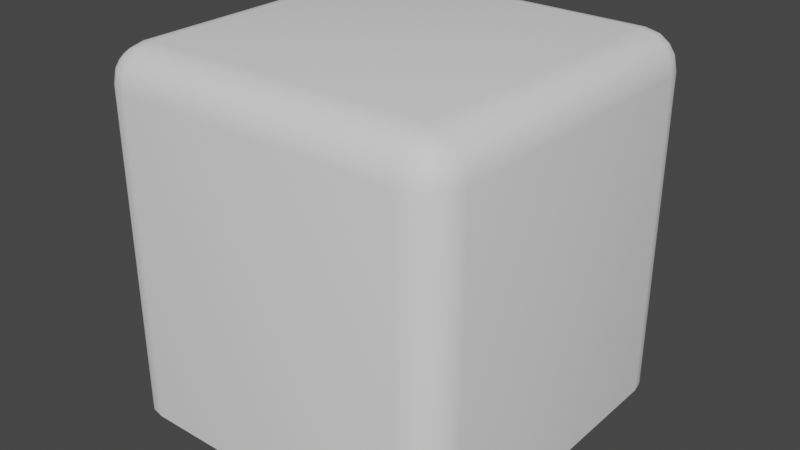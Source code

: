 # Source: BackDrop.blend  (saved by Blender 3.5.10; exported with 4.5.12 LTS)
import bpy
from mathutils import Matrix  # noqa: F401  (used for matrix-valued properties, if any)

bpy.ops.wm.read_factory_settings(use_empty=True)
scene = bpy.context.scene
scene.name = 'Scene'

# ---- collections
col_collection = bpy.data.collections.new('Collection'); scene.collection.children.link(col_collection)

# ---- node groups
ng_backdrop = bpy.data.node_groups.new('Backdrop', 'GeometryNodeTree')
_s = ng_backdrop.interface.new_socket(name='Geometry', in_out='OUTPUT', socket_type='NodeSocketGeometry')
_s = ng_backdrop.interface.new_socket(name='Geometry', in_out='INPUT', socket_type='NodeSocketGeometry')
_s = ng_backdrop.interface.new_socket(name='Size', in_out='INPUT', socket_type='NodeSocketVector')
_s.default_value = (1.0, 1.0, 1.0)
_s.min_value = 0.0
_s = ng_backdrop.interface.new_socket(name='Shade Smooth', in_out='INPUT', socket_type='NodeSocketBool')
_s.default_value = True
ng_backdrop.is_modifier = True
_N = ng_backdrop.nodes; _L = ng_backdrop.links
n0 = _N.new('GeometryNodeSetShadeSmooth'); n0.name = 'Set Shade Smooth.001'; n0.location = (-35, -20)
n1 = _N.new('GeometryNodeInputShadeSmooth'); n1.name = 'Is Face Smooth'; n1.location = (-110, -20)
n2 = _N.new('GeometryNodeCaptureAttribute'); n2.name = 'Capture Attribute'; n2.location = (-85, -20)
n2.capture_items.clear()
n2.domain = 'FACE'
n3 = _N.new('FunctionNodeCompare'); n3.name = 'Compare'; n3.location = (-540, -180)
n3.operation = 'EQUAL'
n3.data_type = 'INT'
n3.inputs[3].default_value = 3
n3.inputs[6].default_value = (0.0, 0.0, 0.0, 0.0)
n3.inputs[7].default_value = (0.0, 0.0, 0.0, 0.0)
n4 = _N.new('GeometryNodeMeshGrid'); n4.name = 'Grid'; n4.location = (-300, -20)
n4.inputs[2].default_value = 2
n4.inputs[3].default_value = 2
n5 = _N.new('FunctionNodeCompare'); n5.name = 'Compare.001'; n5.location = (-540, -360)
n5.operation = 'EQUAL'
n5.data_type = 'INT'
n5.inputs[6].default_value = (0.0, 0.0, 0.0, 0.0)
n5.inputs[7].default_value = (0.0, 0.0, 0.0, 0.0)
n6 = _N.new('NodeGroupInput'); n6.name = 'Group Input'; n6.location = (-720, -80)
n7 = _N.new('GeometryNodeExtrudeMesh'); n7.name = 'Extrude Mesh'; n7.location = (-60, -20)
n8 = _N.new('NodeGroupInput'); n8.name = 'Group Input.001'; n8.location = (-60, -260)
n9 = _N.new('GeometryNodeSetShadeSmooth'); n9.name = 'Set Shade Smooth'; n9.location = (220, -120)
n10 = _N.new('NodeGroupOutput'); n10.name = 'Group Output'; n10.location = (400, -120)
n11 = _N.new('ShaderNodeSeparateXYZ'); n11.name = 'Separate XYZ'; n11.location = (-540, -40)
n12 = _N.new('NodeReroute'); n12.name = 'Reroute'; n12.location = (-300, -200)
n12.width = 16
n12.socket_idname = 'NodeSocketFloat'
n13 = _N.new('NodeReroute'); n13.name = 'Reroute.001'; n13.location = (-140, -200)
n13.width = 16
n13.socket_idname = 'NodeSocketFloat'
n14 = _N.new('FunctionNodeBooleanMath'); n14.name = 'Boolean Math'; n14.location = (-300, -220)
n14.operation = 'OR'
n15 = _N.new('GeometryNodeInputIndex'); n15.name = 'Index'; n15.location = (-820, -360)
_L.new(n6.outputs[1], n11.inputs[0])
_L.new(n11.outputs[0], n4.inputs[0])
_L.new(n11.outputs[1], n4.inputs[1])
_L.new(n4.outputs[0], n2.inputs[0])
_L.new(n15.outputs[0], n3.inputs[2])
_L.new(n15.outputs[0], n5.inputs[2])
_L.new(n3.outputs[0], n14.inputs[0])
_L.new(n5.outputs[0], n14.inputs[1])
_L.new(n14.outputs[0], n7.inputs[1])
_L.new(n0.outputs[0], n9.inputs[0])
_L.new(n9.outputs[0], n10.inputs[0])
_L.new(n8.outputs[2], n9.inputs[2])
_L.new(n13.outputs[0], n7.inputs[3])
_L.new(n11.outputs[2], n12.inputs[0])
_L.new(n12.outputs[0], n13.inputs[0])
_L.new(n1.outputs[0], n2.inputs[1])
_L.new(n2.outputs[0], n7.inputs[0])
_L.new(n7.outputs[0], n0.inputs[0])
_L.new(n2.outputs[1], n0.inputs[2])
n10.is_active_output = True

# ---- world
world_world = bpy.data.worlds.new('World'); scene.world = world_world
world_world.use_nodes = True; world_world.node_tree.nodes.clear()
_N = world_world.node_tree.nodes; _L = world_world.node_tree.links
n0 = _N.new('ShaderNodeOutputWorld'); n0.name = 'World Output'; n0.location = (300, 300)
n1 = _N.new('ShaderNodeBackground'); n1.name = 'Background'; n1.location = (10, 300)
n1.inputs[0].default_value = (0.05088, 0.05088, 0.05088, 1.0)
_L.new(n1.outputs[0], n0.inputs[0])
n0.is_active_output = True
world_world.color = (0.05088, 0.05088, 0.05088)
world_world.use_sun_shadow = False
world_world.sun_shadow_jitter_overblur = 0.0

# ---- meshes
me_plane = bpy.data.meshes.new('Plane')
me_plane.from_pydata([(0.0, 0.0, 0.0)], [], [])
_uv = me_plane.uv_layers.new(name='UVMap')
_uv.uv.foreach_set('vector', [])
me_plane.update()

# ---- objects
ob_backdrop = bpy.data.objects.new('Backdrop', me_plane)

# ---- transforms, parenting, visibility, modifiers, constraints
ob_backdrop.location = (0.0, 0.0, 0.0)
_m = ob_backdrop.modifiers.new('GeometryNodes', 'NODES')
_m.node_group = ng_backdrop
_m = ob_backdrop.modifiers.new('Bevel', 'BEVEL')
_m.segments = 4

# ---- collection membership
col_collection.objects.link(ob_backdrop)

# ---- scene / render settings (as saved in the file)
scene.frame_start = 1; scene.frame_end = 250; scene.frame_set(1)
scene.render.engine = 'CYCLES'
scene.cycles.sampling_pattern = 'TABULATED_SOBOL'
scene.cycles.adaptive_threshold = 0.1
scene.eevee.taa_samples = 256
scene.eevee.taa_render_samples = 256
scene.eevee.use_gtao = True
scene.eevee.use_raytracing = True
scene.view_settings.view_transform = 'Filmic'
bpy.context.view_layer.update()

# ---- added for rendering (the .blend has no active camera and no usable light): camera, sun
cam_auto = bpy.data.cameras.new('AutoCamera')
cam_auto.lens = 50.0
cam_auto.sensor_width = 36.0
cam_auto.clip_end = 1000.0
ob_auto_camera = bpy.data.objects.new('AutoCamera', cam_auto)
scene.collection.objects.link(ob_auto_camera)
ob_auto_camera.location = (1.60254, -1.92304, 1.78203)
ob_auto_camera.rotation_euler = (1.09748, -7.21219e-08, 0.694738)
scene.camera = ob_auto_camera
light_auto_sun = bpy.data.lights.new('AutoSun', 'SUN')
light_auto_sun.energy = 3.0
light_auto_sun.angle = 0.0523599
ob_auto_sun = bpy.data.objects.new('AutoSun', light_auto_sun)
scene.collection.objects.link(ob_auto_sun)
ob_auto_sun.rotation_euler = (0.872665, 0.174533, 0.523599)
bpy.context.view_layer.update()
